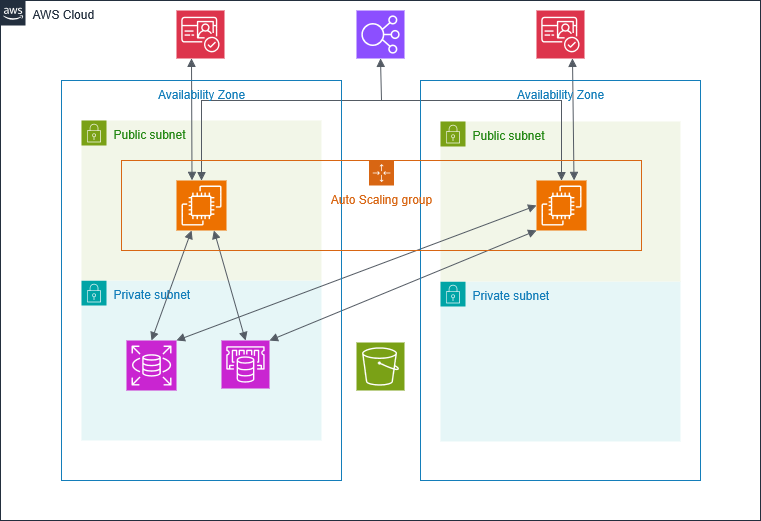

The diagram above was exported from draw.io. Its source (the exported page's mxGraphModel, read from the mxfile embedded in the PNG):
<mxGraphModel dx="1042" dy="682" grid="0" gridSize="10" guides="1" tooltips="1" connect="1" arrows="1" fold="1" page="1" pageScale="1" pageWidth="850" pageHeight="1100" background="#ffffff" math="0" shadow="0">
  <root>
    <mxCell id="0" />
    <mxCell id="1" parent="0" />
    <mxCell id="F6HIIVdz1UfirZWTyyV0-140" value="" style="sketch=0;points=[[0,0,0],[0.25,0,0],[0.5,0,0],[0.75,0,0],[1,0,0],[0,1,0],[0.25,1,0],[0.5,1,0],[0.75,1,0],[1,1,0],[0,0.25,0],[0,0.5,0],[0,0.75,0],[1,0.25,0],[1,0.5,0],[1,0.75,0]];outlineConnect=0;fontColor=#232F3E;fillColor=#7AA116;strokeColor=#ffffff;dashed=0;verticalLabelPosition=bottom;verticalAlign=top;align=center;html=1;fontSize=12;fontStyle=0;aspect=fixed;shape=mxgraph.aws4.resourceIcon;resIcon=mxgraph.aws4.s3;container=0;" vertex="1" parent="1">
      <mxGeometry x="395" y="622" width="48" height="48" as="geometry" />
    </mxCell>
    <mxCell id="F6HIIVdz1UfirZWTyyV0-141" value="" style="sketch=0;points=[[0,0,0],[0.25,0,0],[0.5,0,0],[0.75,0,0],[1,0,0],[0,1,0],[0.25,1,0],[0.5,1,0],[0.75,1,0],[1,1,0],[0,0.25,0],[0,0.5,0],[0,0.75,0],[1,0.25,0],[1,0.5,0],[1,0.75,0]];outlineConnect=0;fontColor=#232F3E;fillColor=#DD344C;strokeColor=#ffffff;dashed=0;verticalLabelPosition=bottom;verticalAlign=top;align=center;html=1;fontSize=12;fontStyle=0;aspect=fixed;shape=mxgraph.aws4.resourceIcon;resIcon=mxgraph.aws4.cognito;container=0;" vertex="1" parent="1">
      <mxGeometry x="215" y="290" width="48" height="48" as="geometry" />
    </mxCell>
    <mxCell id="F6HIIVdz1UfirZWTyyV0-144" value="" style="sketch=0;points=[[0,0,0],[0.25,0,0],[0.5,0,0],[0.75,0,0],[1,0,0],[0,1,0],[0.25,1,0],[0.5,1,0],[0.75,1,0],[1,1,0],[0,0.25,0],[0,0.5,0],[0,0.75,0],[1,0.25,0],[1,0.5,0],[1,0.75,0]];outlineConnect=0;fontColor=#232F3E;fillColor=#8C4FFF;strokeColor=#ffffff;dashed=0;verticalLabelPosition=bottom;verticalAlign=top;align=center;html=1;fontSize=12;fontStyle=0;aspect=fixed;shape=mxgraph.aws4.resourceIcon;resIcon=mxgraph.aws4.elastic_load_balancing;container=0;" vertex="1" parent="1">
      <mxGeometry x="395" y="290" width="48" height="48" as="geometry" />
    </mxCell>
    <mxCell id="F6HIIVdz1UfirZWTyyV0-128" value="AWS Cloud" style="points=[[0,0],[0.25,0],[0.5,0],[0.75,0],[1,0],[1,0.25],[1,0.5],[1,0.75],[1,1],[0.75,1],[0.5,1],[0.25,1],[0,1],[0,0.75],[0,0.5],[0,0.25]];outlineConnect=0;gradientColor=none;html=1;whiteSpace=wrap;fontSize=12;fontStyle=0;container=0;pointerEvents=0;collapsible=0;recursiveResize=0;shape=mxgraph.aws4.group;grIcon=mxgraph.aws4.group_aws_cloud_alt;strokeColor=#232F3E;fillColor=none;verticalAlign=top;align=left;spacingLeft=30;fontColor=#232F3E;dashed=0;" vertex="1" parent="1">
      <mxGeometry x="39" y="280" width="760" height="520" as="geometry" />
    </mxCell>
    <mxCell id="F6HIIVdz1UfirZWTyyV0-129" value="Private subnet" style="points=[[0,0],[0.25,0],[0.5,0],[0.75,0],[1,0],[1,0.25],[1,0.5],[1,0.75],[1,1],[0.75,1],[0.5,1],[0.25,1],[0,1],[0,0.75],[0,0.5],[0,0.25]];outlineConnect=0;gradientColor=none;html=1;whiteSpace=wrap;fontSize=12;fontStyle=0;container=0;pointerEvents=0;collapsible=0;recursiveResize=0;shape=mxgraph.aws4.group;grIcon=mxgraph.aws4.group_security_group;grStroke=0;strokeColor=#00A4A6;fillColor=#E6F6F7;verticalAlign=top;align=left;spacingLeft=30;fontColor=#147EBA;dashed=0;" vertex="1" parent="1">
      <mxGeometry x="479" y="561" width="240" height="160" as="geometry" />
    </mxCell>
    <mxCell id="F6HIIVdz1UfirZWTyyV0-133" value="Private subnet" style="points=[[0,0],[0.25,0],[0.5,0],[0.75,0],[1,0],[1,0.25],[1,0.5],[1,0.75],[1,1],[0.75,1],[0.5,1],[0.25,1],[0,1],[0,0.75],[0,0.5],[0,0.25]];outlineConnect=0;gradientColor=none;html=1;whiteSpace=wrap;fontSize=12;fontStyle=0;container=0;pointerEvents=0;collapsible=0;recursiveResize=0;shape=mxgraph.aws4.group;grIcon=mxgraph.aws4.group_security_group;grStroke=0;strokeColor=#00A4A6;fillColor=#E6F6F7;verticalAlign=top;align=left;spacingLeft=30;fontColor=#147EBA;dashed=0;" vertex="1" parent="1">
      <mxGeometry x="120" y="560" width="240" height="160" as="geometry" />
    </mxCell>
    <mxCell id="F6HIIVdz1UfirZWTyyV0-134" value="Public subnet" style="points=[[0,0],[0.25,0],[0.5,0],[0.75,0],[1,0],[1,0.25],[1,0.5],[1,0.75],[1,1],[0.75,1],[0.5,1],[0.25,1],[0,1],[0,0.75],[0,0.5],[0,0.25]];outlineConnect=0;gradientColor=none;html=1;whiteSpace=wrap;fontSize=12;fontStyle=0;container=0;pointerEvents=0;collapsible=0;recursiveResize=0;shape=mxgraph.aws4.group;grIcon=mxgraph.aws4.group_security_group;grStroke=0;strokeColor=#7AA116;fillColor=#F2F6E8;verticalAlign=top;align=left;spacingLeft=30;fontColor=#248814;dashed=0;" vertex="1" parent="1">
      <mxGeometry x="479" y="401" width="240" height="160" as="geometry" />
    </mxCell>
    <mxCell id="F6HIIVdz1UfirZWTyyV0-132" value="Public subnet" style="points=[[0,0],[0.25,0],[0.5,0],[0.75,0],[1,0],[1,0.25],[1,0.5],[1,0.75],[1,1],[0.75,1],[0.5,1],[0.25,1],[0,1],[0,0.75],[0,0.5],[0,0.25]];outlineConnect=0;gradientColor=none;html=1;whiteSpace=wrap;fontSize=12;fontStyle=0;container=0;pointerEvents=0;collapsible=0;recursiveResize=0;shape=mxgraph.aws4.group;grIcon=mxgraph.aws4.group_security_group;grStroke=0;strokeColor=#7AA116;fillColor=#F2F6E8;verticalAlign=top;align=left;spacingLeft=30;fontColor=#248814;dashed=0;" vertex="1" parent="1">
      <mxGeometry x="120" y="400" width="240" height="160" as="geometry" />
    </mxCell>
    <mxCell id="F6HIIVdz1UfirZWTyyV0-136" value="" style="sketch=0;points=[[0,0,0],[0.25,0,0],[0.5,0,0],[0.75,0,0],[1,0,0],[0,1,0],[0.25,1,0],[0.5,1,0],[0.75,1,0],[1,1,0],[0,0.25,0],[0,0.5,0],[0,0.75,0],[1,0.25,0],[1,0.5,0],[1,0.75,0]];outlineConnect=0;fontColor=#232F3E;fillColor=#ED7100;strokeColor=#ffffff;dashed=0;verticalLabelPosition=bottom;verticalAlign=top;align=center;html=1;fontSize=12;fontStyle=0;aspect=fixed;shape=mxgraph.aws4.resourceIcon;resIcon=mxgraph.aws4.ec2;container=0;" vertex="1" parent="1">
      <mxGeometry x="215" y="460" width="50" height="50" as="geometry" />
    </mxCell>
    <mxCell id="F6HIIVdz1UfirZWTyyV0-137" value="" style="sketch=0;points=[[0,0,0],[0.25,0,0],[0.5,0,0],[0.75,0,0],[1,0,0],[0,1,0],[0.25,1,0],[0.5,1,0],[0.75,1,0],[1,1,0],[0,0.25,0],[0,0.5,0],[0,0.75,0],[1,0.25,0],[1,0.5,0],[1,0.75,0]];outlineConnect=0;fontColor=#232F3E;fillColor=#ED7100;strokeColor=#ffffff;dashed=0;verticalLabelPosition=bottom;verticalAlign=top;align=center;html=1;fontSize=12;fontStyle=0;aspect=fixed;shape=mxgraph.aws4.resourceIcon;resIcon=mxgraph.aws4.ec2;container=0;" vertex="1" parent="1">
      <mxGeometry x="575" y="460" width="50" height="50" as="geometry" />
    </mxCell>
    <mxCell id="F6HIIVdz1UfirZWTyyV0-139" value="" style="sketch=0;points=[[0,0,0],[0.25,0,0],[0.5,0,0],[0.75,0,0],[1,0,0],[0,1,0],[0.25,1,0],[0.5,1,0],[0.75,1,0],[1,1,0],[0,0.25,0],[0,0.5,0],[0,0.75,0],[1,0.25,0],[1,0.5,0],[1,0.75,0]];outlineConnect=0;fontColor=#232F3E;fillColor=#C925D1;strokeColor=#ffffff;dashed=0;verticalLabelPosition=bottom;verticalAlign=top;align=center;html=1;fontSize=12;fontStyle=0;aspect=fixed;shape=mxgraph.aws4.resourceIcon;resIcon=mxgraph.aws4.rds;container=0;" vertex="1" parent="1">
      <mxGeometry x="165" y="620" width="50" height="50" as="geometry" />
    </mxCell>
    <mxCell id="F6HIIVdz1UfirZWTyyV0-138" value="" style="sketch=0;points=[[0,0,0],[0.25,0,0],[0.5,0,0],[0.75,0,0],[1,0,0],[0,1,0],[0.25,1,0],[0.5,1,0],[0.75,1,0],[1,1,0],[0,0.25,0],[0,0.5,0],[0,0.75,0],[1,0.25,0],[1,0.5,0],[1,0.75,0]];outlineConnect=0;fontColor=#232F3E;fillColor=#C925D1;strokeColor=#ffffff;dashed=0;verticalLabelPosition=bottom;verticalAlign=top;align=center;html=1;fontSize=12;fontStyle=0;aspect=fixed;shape=mxgraph.aws4.resourceIcon;resIcon=mxgraph.aws4.elasticache;container=0;" vertex="1" parent="1">
      <mxGeometry x="260" y="620" width="48" height="48" as="geometry" />
    </mxCell>
    <mxCell id="F6HIIVdz1UfirZWTyyV0-150" value="" style="sketch=0;points=[[0,0,0],[0.25,0,0],[0.5,0,0],[0.75,0,0],[1,0,0],[0,1,0],[0.25,1,0],[0.5,1,0],[0.75,1,0],[1,1,0],[0,0.25,0],[0,0.5,0],[0,0.75,0],[1,0.25,0],[1,0.5,0],[1,0.75,0]];outlineConnect=0;fontColor=#232F3E;fillColor=#DD344C;strokeColor=#ffffff;dashed=0;verticalLabelPosition=bottom;verticalAlign=top;align=center;html=1;fontSize=12;fontStyle=0;aspect=fixed;shape=mxgraph.aws4.resourceIcon;resIcon=mxgraph.aws4.cognito;container=0;" vertex="1" parent="1">
      <mxGeometry x="575" y="290" width="48" height="48" as="geometry" />
    </mxCell>
    <mxCell id="F6HIIVdz1UfirZWTyyV0-151" value="" style="html=1;endArrow=block;elbow=vertical;startArrow=block;startFill=1;endFill=1;strokeColor=#545B64;rounded=0;exitX=0.5;exitY=0;exitDx=0;exitDy=0;exitPerimeter=0;" edge="1" parent="1" source="F6HIIVdz1UfirZWTyyV0-139">
      <mxGeometry width="100" relative="1" as="geometry">
        <mxPoint x="170" y="600" as="sourcePoint" />
        <mxPoint x="230" y="510" as="targetPoint" />
      </mxGeometry>
    </mxCell>
    <mxCell id="F6HIIVdz1UfirZWTyyV0-152" value="" style="html=1;endArrow=block;elbow=vertical;startArrow=block;startFill=1;endFill=1;strokeColor=#545B64;rounded=0;entryX=0;entryY=0.5;entryDx=0;entryDy=0;entryPerimeter=0;exitX=1;exitY=0;exitDx=0;exitDy=0;exitPerimeter=0;" edge="1" parent="1" source="F6HIIVdz1UfirZWTyyV0-139" target="F6HIIVdz1UfirZWTyyV0-137">
      <mxGeometry width="100" relative="1" as="geometry">
        <mxPoint x="380" y="549" as="sourcePoint" />
        <mxPoint x="480" y="549" as="targetPoint" />
      </mxGeometry>
    </mxCell>
    <mxCell id="F6HIIVdz1UfirZWTyyV0-153" value="" style="html=1;endArrow=block;elbow=vertical;startArrow=block;startFill=1;endFill=1;strokeColor=#545B64;rounded=0;exitX=0.75;exitY=0;exitDx=0;exitDy=0;exitPerimeter=0;entryX=0.75;entryY=1;entryDx=0;entryDy=0;entryPerimeter=0;" edge="1" parent="1" source="F6HIIVdz1UfirZWTyyV0-137" target="F6HIIVdz1UfirZWTyyV0-150">
      <mxGeometry width="100" relative="1" as="geometry">
        <mxPoint x="560" y="417.83" as="sourcePoint" />
        <mxPoint x="746.5" y="360.00054263565886" as="targetPoint" />
      </mxGeometry>
    </mxCell>
    <mxCell id="F6HIIVdz1UfirZWTyyV0-154" value="" style="html=1;endArrow=block;elbow=vertical;startArrow=block;startFill=1;endFill=1;strokeColor=#545B64;rounded=0;entryX=0.5;entryY=0;entryDx=0;entryDy=0;entryPerimeter=0;exitX=0.75;exitY=1;exitDx=0;exitDy=0;exitPerimeter=0;" edge="1" parent="1" source="F6HIIVdz1UfirZWTyyV0-136" target="F6HIIVdz1UfirZWTyyV0-138">
      <mxGeometry width="100" relative="1" as="geometry">
        <mxPoint x="240" y="510" as="sourcePoint" />
        <mxPoint x="340" y="549" as="targetPoint" />
      </mxGeometry>
    </mxCell>
    <mxCell id="F6HIIVdz1UfirZWTyyV0-155" value="" style="html=1;endArrow=block;elbow=vertical;startArrow=block;startFill=1;endFill=1;strokeColor=#545B64;rounded=0;edgeStyle=orthogonalEdgeStyle;exitX=0.5;exitY=0;exitDx=0;exitDy=0;exitPerimeter=0;entryX=0.5;entryY=0;entryDx=0;entryDy=0;entryPerimeter=0;" edge="1" parent="1" source="F6HIIVdz1UfirZWTyyV0-136" target="F6HIIVdz1UfirZWTyyV0-137">
      <mxGeometry width="100" relative="1" as="geometry">
        <mxPoint x="239" y="380" as="sourcePoint" />
        <mxPoint x="599" y="380" as="targetPoint" />
        <Array as="points">
          <mxPoint x="240" y="380" />
          <mxPoint x="600" y="380" />
        </Array>
      </mxGeometry>
    </mxCell>
    <mxCell id="F6HIIVdz1UfirZWTyyV0-156" value="" style="html=1;endArrow=block;elbow=vertical;startArrow=block;startFill=1;endFill=1;strokeColor=#545B64;rounded=0;entryX=0;entryY=1;entryDx=0;entryDy=0;entryPerimeter=0;exitX=1;exitY=0;exitDx=0;exitDy=0;exitPerimeter=0;" edge="1" parent="1" source="F6HIIVdz1UfirZWTyyV0-138" target="F6HIIVdz1UfirZWTyyV0-137">
      <mxGeometry width="100" relative="1" as="geometry">
        <mxPoint x="425" y="559" as="sourcePoint" />
        <mxPoint x="525" y="559" as="targetPoint" />
      </mxGeometry>
    </mxCell>
    <mxCell id="F6HIIVdz1UfirZWTyyV0-157" value="" style="html=1;endArrow=block;elbow=vertical;startArrow=none;endFill=1;strokeColor=#545B64;rounded=0;entryX=0.5;entryY=1;entryDx=0;entryDy=0;entryPerimeter=0;" edge="1" parent="1" target="F6HIIVdz1UfirZWTyyV0-144">
      <mxGeometry width="100" relative="1" as="geometry">
        <mxPoint x="420" y="380" as="sourcePoint" />
        <mxPoint x="475" y="360" as="targetPoint" />
      </mxGeometry>
    </mxCell>
    <mxCell id="F6HIIVdz1UfirZWTyyV0-158" value="" style="html=1;endArrow=block;elbow=vertical;startArrow=block;startFill=1;endFill=1;strokeColor=#545B64;rounded=0;exitX=0.25;exitY=1;exitDx=0;exitDy=0;exitPerimeter=0;entryX=0.25;entryY=0;entryDx=0;entryDy=0;entryPerimeter=0;" edge="1" parent="1">
      <mxGeometry width="100" relative="1" as="geometry">
        <mxPoint x="230" y="338" as="sourcePoint" />
        <mxPoint x="230.5" y="460" as="targetPoint" />
      </mxGeometry>
    </mxCell>
    <mxCell id="F6HIIVdz1UfirZWTyyV0-162" value="Availability Zone" style="fillColor=none;strokeColor=#147EBA;verticalAlign=top;fontStyle=0;fontColor=#147EBA;whiteSpace=wrap;html=1;" vertex="1" parent="1">
      <mxGeometry x="100" y="360" width="280" height="400" as="geometry" />
    </mxCell>
    <mxCell id="F6HIIVdz1UfirZWTyyV0-163" value="Availability Zone" style="fillColor=none;strokeColor=#147EBA;verticalAlign=top;fontStyle=0;fontColor=#147EBA;whiteSpace=wrap;html=1;" vertex="1" parent="1">
      <mxGeometry x="459" y="360" width="280" height="400" as="geometry" />
    </mxCell>
    <mxCell id="F6HIIVdz1UfirZWTyyV0-131" value="Auto Scaling group" style="points=[[0,0],[0.25,0],[0.5,0],[0.75,0],[1,0],[1,0.25],[1,0.5],[1,0.75],[1,1],[0.75,1],[0.5,1],[0.25,1],[0,1],[0,0.75],[0,0.5],[0,0.25]];outlineConnect=0;gradientColor=none;html=1;whiteSpace=wrap;fontSize=12;fontStyle=0;container=0;pointerEvents=0;collapsible=0;recursiveResize=0;shape=mxgraph.aws4.groupCenter;grIcon=mxgraph.aws4.group_auto_scaling_group;grStroke=1;strokeColor=#D86613;fillColor=none;verticalAlign=top;align=center;fontColor=#D86613;spacingTop=25;" vertex="1" parent="1">
      <mxGeometry x="160" y="440" width="520" height="90" as="geometry" />
    </mxCell>
  </root>
</mxGraphModel>